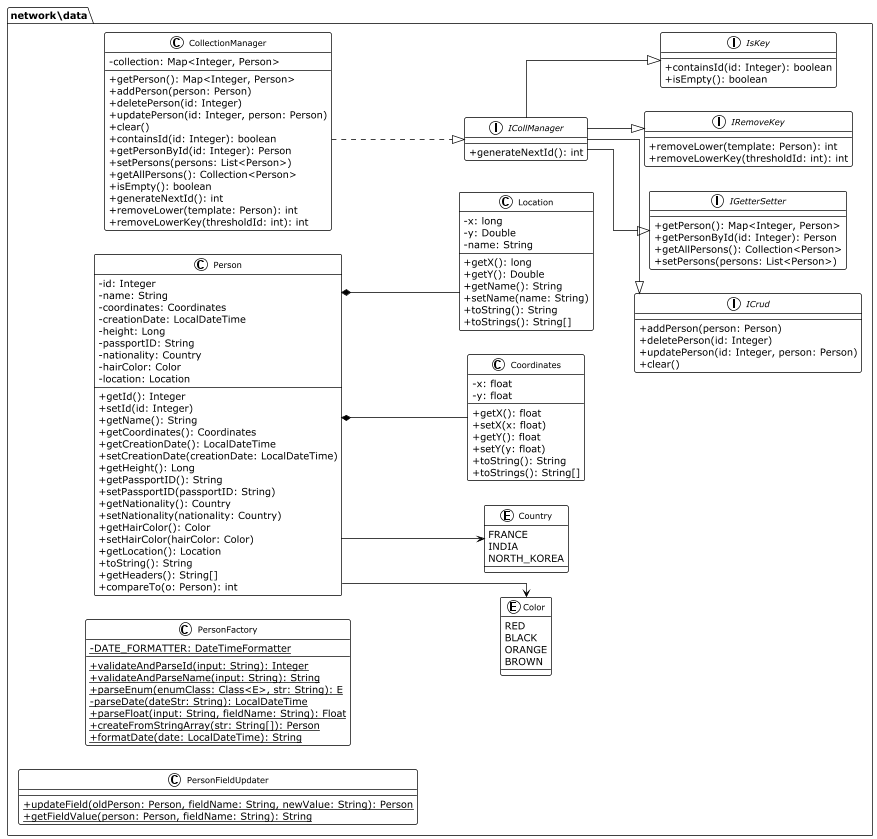

The diagram above was rendered by PlantUML. Its source (embedded in the PNG):
@startuml
!theme plain
skinparam classAttributeIconSize 0
skinparam classFontSize 12
skinparam arrowFontSize 10
skinparam linetype ortho
left to right direction


package network\data {

    interface ICrud {
        +addPerson(person: Person)
        +deletePerson(id: Integer)
        +updatePerson(id: Integer, person: Person)
        +clear()
    }

    interface IGetterSetter {
        +getPerson(): Map<Integer, Person>
        +getPersonById(id: Integer): Person
        +getAllPersons(): Collection<Person>
        +setPersons(persons: List<Person>)
    }

    interface IRemoveKey {
        +removeLower(template: Person): int
        +removeLowerKey(thresholdId: int): int
    }

    interface IsKey {
        +containsId(id: Integer): boolean
        +isEmpty(): boolean
    }

    interface ICollManager {
        +generateNextId(): int
    }

    class CollectionManager {
        -collection: Map<Integer, Person>
        +getPerson(): Map<Integer, Person>
        +addPerson(person: Person)
        +deletePerson(id: Integer)
        +updatePerson(id: Integer, person: Person)
        +clear()
        +containsId(id: Integer): boolean
        +getPersonById(id: Integer): Person
        +setPersons(persons: List<Person>)
        +getAllPersons(): Collection<Person>
        +isEmpty(): boolean
        +generateNextId(): int
        +removeLower(template: Person): int
        +removeLowerKey(thresholdId: int): int
    }

    enum Color {
        RED
        BLACK
        ORANGE
        BROWN
    }

    enum Country {
        FRANCE
        INDIA
        NORTH_KOREA
    }

    class Coordinates {
        -x: float
        -y: float
        +getX(): float
        +setX(x: float)
        +getY(): float
        +setY(y: float)
        +toString(): String
        +toStrings(): String[]
    }

    class Location {
        -x: long
        -y: Double
        -name: String
        +getX(): long
        +getY(): Double
        +getName(): String
        +setName(name: String)
        +toString(): String
        +toStrings(): String[]
    }

    class Person {
        -id: Integer
        -name: String
        -coordinates: Coordinates
        -creationDate: LocalDateTime
        -height: Long
        -passportID: String
        -nationality: Country
        -hairColor: Color
        -location: Location
        +getId(): Integer
        +setId(id: Integer)
        +getName(): String
        +getCoordinates(): Coordinates
        +getCreationDate(): LocalDateTime
        +setCreationDate(creationDate: LocalDateTime)
        +getHeight(): Long
        +getPassportID(): String
        +setPassportID(passportID: String)
        +getNationality(): Country
        +setNationality(nationality: Country)
        +getHairColor(): Color
        +setHairColor(hairColor: Color)
        +getLocation(): Location
        +toString(): String
        +getHeaders(): String[]
        +compareTo(o: Person): int
    }

    class PersonFactory {
        -{static}DATE_FORMATTER: DateTimeFormatter
        +{static}validateAndParseId(input: String): Integer
        +{static}validateAndParseName(input: String): String
        +{static}parseEnum(enumClass: Class<E>, str: String): E
        -{static}parseDate(dateStr: String): LocalDateTime
        +{static}parseFloat(input: String, fieldName: String): Float
        +{static}createFromStringArray(str: String[]): Person
        +{static}formatDate(date: LocalDateTime): String
    }

    class PersonFieldUpdater {
        +{static}updateField(oldPerson: Person, fieldName: String, newValue: String): Person
        +{static}getFieldValue(person: Person, fieldName: String): String
    }

    ICollManager --|> ICrud
    ICollManager --|> IGetterSetter
    ICollManager --|> IRemoveKey
    ICollManager --|> IsKey

    CollectionManager ..|> ICollManager

    Person *-- Coordinates
    Person *-- Location
    Person --> Color
    Person --> Country
}
@enduml